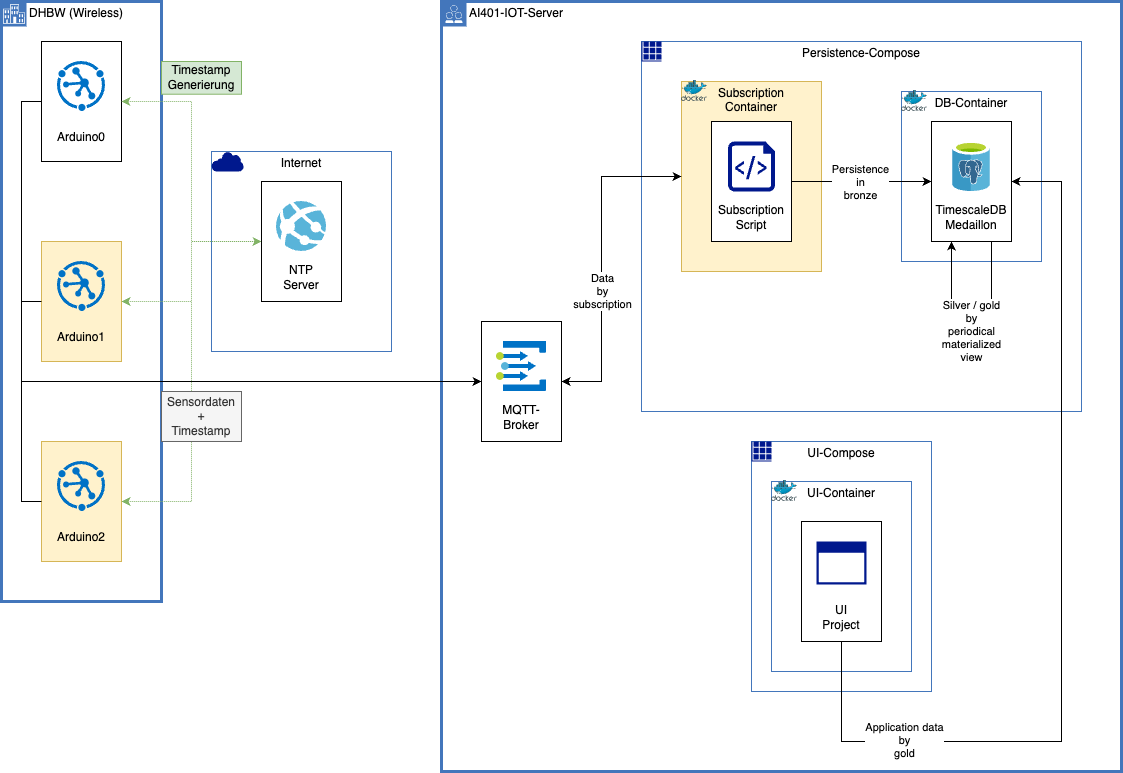

The diagram above was exported from draw.io. Its source (the exported page's mxGraphModel, read from the mxfile embedded in the PNG):
<mxGraphModel dx="1299" dy="867" grid="1" gridSize="10" guides="1" tooltips="1" connect="1" arrows="1" fold="1" page="1" pageScale="1" pageWidth="1169" pageHeight="827" math="0" shadow="0">
  <root>
    <mxCell id="0" />
    <mxCell id="1" parent="0" />
    <mxCell id="Q8TxVpls31qDdmAYQSv0-68" value="Internet" style="fontStyle=0;verticalAlign=top;align=center;spacingTop=-2;fillColor=none;rounded=0;whiteSpace=wrap;html=1;strokeColor=#4376BB;strokeWidth=1;dashed=0;container=1;collapsible=0;expand=0;recursiveResize=0;" vertex="1" parent="1">
      <mxGeometry x="250" y="190" width="180" height="200" as="geometry" />
    </mxCell>
    <mxCell id="Q8TxVpls31qDdmAYQSv0-69" value="" style="sketch=0;aspect=fixed;pointerEvents=1;shadow=0;dashed=0;html=1;strokeColor=none;labelPosition=center;verticalLabelPosition=bottom;verticalAlign=top;align=center;fillColor=#00188D;shape=mxgraph.mscae.enterprise.internet" vertex="1" parent="Q8TxVpls31qDdmAYQSv0-68">
      <mxGeometry width="32.26" height="20" as="geometry" />
    </mxCell>
    <mxCell id="kpydo3IJpV0GCqXMPAH9-6" value="DHBW (Wireless)" style="shape=mxgraph.ibm.box;prType=enterprise;fontStyle=0;verticalAlign=top;align=left;spacingLeft=32;spacingTop=4;fillColor=none;rounded=0;whiteSpace=wrap;html=1;strokeColor=#4376BB;strokeWidth=3;dashed=0;container=1;spacing=-4;collapsible=0;expand=0;recursiveResize=0;" parent="1" vertex="1">
      <mxGeometry x="40" y="40" width="160" height="600" as="geometry" />
    </mxCell>
    <mxCell id="kpydo3IJpV0GCqXMPAH9-14" value="" style="group" parent="kpydo3IJpV0GCqXMPAH9-6" vertex="1" connectable="0">
      <mxGeometry x="40" y="40" width="80" height="120" as="geometry" />
    </mxCell>
    <mxCell id="kpydo3IJpV0GCqXMPAH9-13" value="" style="rounded=0;whiteSpace=wrap;html=1;" parent="kpydo3IJpV0GCqXMPAH9-14" vertex="1">
      <mxGeometry width="80" height="119.99999999999999" as="geometry" />
    </mxCell>
    <mxCell id="kpydo3IJpV0GCqXMPAH9-12" value="Arduino0" style="text;html=1;align=center;verticalAlign=middle;whiteSpace=wrap;rounded=0;" parent="kpydo3IJpV0GCqXMPAH9-14" vertex="1">
      <mxGeometry x="10" y="80.00272727272727" width="60" height="32.72727272727273" as="geometry" />
    </mxCell>
    <mxCell id="Q8TxVpls31qDdmAYQSv0-73" value="" style="image;sketch=0;aspect=fixed;html=1;points=[];align=center;fontSize=12;image=img/lib/mscae/Device_Provisioning_Services.svg;" vertex="1" parent="kpydo3IJpV0GCqXMPAH9-14">
      <mxGeometry x="16" y="20" width="48" height="50" as="geometry" />
    </mxCell>
    <mxCell id="Q8TxVpls31qDdmAYQSv0-71" value="" style="group" vertex="1" connectable="0" parent="kpydo3IJpV0GCqXMPAH9-6">
      <mxGeometry x="40" y="440" width="80" height="120" as="geometry" />
    </mxCell>
    <mxCell id="kpydo3IJpV0GCqXMPAH9-29" value="" style="rounded=0;whiteSpace=wrap;html=1;fillColor=#fff2cc;strokeColor=#d6b656;" parent="Q8TxVpls31qDdmAYQSv0-71" vertex="1">
      <mxGeometry width="80" height="119.99999999999999" as="geometry" />
    </mxCell>
    <mxCell id="kpydo3IJpV0GCqXMPAH9-31" value="Arduino2" style="text;html=1;align=center;verticalAlign=middle;whiteSpace=wrap;rounded=0;" parent="Q8TxVpls31qDdmAYQSv0-71" vertex="1">
      <mxGeometry x="10" y="80.00272727272727" width="60" height="32.72727272727273" as="geometry" />
    </mxCell>
    <mxCell id="Q8TxVpls31qDdmAYQSv0-75" value="" style="image;sketch=0;aspect=fixed;html=1;points=[];align=center;fontSize=12;image=img/lib/mscae/Device_Provisioning_Services.svg;" vertex="1" parent="Q8TxVpls31qDdmAYQSv0-71">
      <mxGeometry x="16" y="20" width="48" height="50" as="geometry" />
    </mxCell>
    <mxCell id="Q8TxVpls31qDdmAYQSv0-72" value="" style="group" vertex="1" connectable="0" parent="kpydo3IJpV0GCqXMPAH9-6">
      <mxGeometry x="40" y="240" width="80" height="120" as="geometry" />
    </mxCell>
    <mxCell id="kpydo3IJpV0GCqXMPAH9-25" value="" style="rounded=0;whiteSpace=wrap;html=1;fillColor=#fff2cc;strokeColor=#d6b656;" parent="Q8TxVpls31qDdmAYQSv0-72" vertex="1">
      <mxGeometry width="80" height="119.99999999999999" as="geometry" />
    </mxCell>
    <mxCell id="kpydo3IJpV0GCqXMPAH9-27" value="Arduino1" style="text;html=1;align=center;verticalAlign=middle;whiteSpace=wrap;rounded=0;" parent="Q8TxVpls31qDdmAYQSv0-72" vertex="1">
      <mxGeometry x="10" y="80.00272727272727" width="60" height="32.72727272727273" as="geometry" />
    </mxCell>
    <mxCell id="Q8TxVpls31qDdmAYQSv0-74" value="" style="image;sketch=0;aspect=fixed;html=1;points=[];align=center;fontSize=12;image=img/lib/mscae/Device_Provisioning_Services.svg;" vertex="1" parent="Q8TxVpls31qDdmAYQSv0-72">
      <mxGeometry x="16" y="20" width="48" height="50" as="geometry" />
    </mxCell>
    <mxCell id="kpydo3IJpV0GCqXMPAH9-41" value="AI401-IOT-Server" style="shape=mxgraph.ibm.box;prType=public;fontStyle=0;verticalAlign=top;align=left;spacingLeft=32;spacingTop=4;fillColor=none;rounded=0;whiteSpace=wrap;html=1;strokeColor=#4376BB;strokeWidth=3;dashed=0;container=1;spacing=-4;collapsible=0;expand=0;recursiveResize=0;" parent="1" vertex="1">
      <mxGeometry x="480" y="40" width="680" height="770" as="geometry" />
    </mxCell>
    <mxCell id="kpydo3IJpV0GCqXMPAH9-43" value="" style="group" parent="kpydo3IJpV0GCqXMPAH9-41" vertex="1" connectable="0">
      <mxGeometry x="40" y="320" width="80" height="120" as="geometry" />
    </mxCell>
    <mxCell id="kpydo3IJpV0GCqXMPAH9-44" value="" style="rounded=0;whiteSpace=wrap;html=1;" parent="kpydo3IJpV0GCqXMPAH9-43" vertex="1">
      <mxGeometry width="80" height="119.99999999999999" as="geometry" />
    </mxCell>
    <mxCell id="kpydo3IJpV0GCqXMPAH9-46" value="MQTT-Broker" style="text;html=1;align=center;verticalAlign=middle;whiteSpace=wrap;rounded=0;" parent="kpydo3IJpV0GCqXMPAH9-43" vertex="1">
      <mxGeometry x="10" y="80.00272727272727" width="60" height="32.72727272727273" as="geometry" />
    </mxCell>
    <mxCell id="Q8TxVpls31qDdmAYQSv0-76" value="" style="image;sketch=0;aspect=fixed;html=1;points=[];align=center;fontSize=12;image=img/lib/mscae/Event_Grid_Topics.svg;" vertex="1" parent="kpydo3IJpV0GCqXMPAH9-43">
      <mxGeometry x="15" y="20" width="50" height="50" as="geometry" />
    </mxCell>
    <mxCell id="Q8TxVpls31qDdmAYQSv0-2" value="Persistence-Compose" style="fontStyle=0;verticalAlign=top;align=center;spacingTop=-2;fillColor=none;rounded=0;whiteSpace=wrap;html=1;strokeColor=#4376BB;strokeWidth=1;dashed=0;container=1;collapsible=0;expand=0;recursiveResize=0;" vertex="1" parent="kpydo3IJpV0GCqXMPAH9-41">
      <mxGeometry x="200" y="40" width="440" height="370" as="geometry" />
    </mxCell>
    <mxCell id="Q8TxVpls31qDdmAYQSv0-3" value="" style="sketch=0;aspect=fixed;pointerEvents=1;shadow=0;dashed=0;html=1;strokeColor=none;labelPosition=center;verticalLabelPosition=bottom;verticalAlign=top;align=center;fillColor=#00188D;shape=mxgraph.mscae.enterprise.table" vertex="1" parent="Q8TxVpls31qDdmAYQSv0-2">
      <mxGeometry width="20" height="20" as="geometry" />
    </mxCell>
    <mxCell id="Q8TxVpls31qDdmAYQSv0-10" value="DB-Container" style="fontStyle=0;verticalAlign=top;align=center;spacingTop=-2;fillColor=none;rounded=0;whiteSpace=wrap;html=1;strokeColor=#4376BB;strokeWidth=1;dashed=0;container=1;collapsible=0;expand=0;recursiveResize=0;" vertex="1" parent="Q8TxVpls31qDdmAYQSv0-2">
      <mxGeometry x="260" y="50" width="140" height="170" as="geometry" />
    </mxCell>
    <mxCell id="Q8TxVpls31qDdmAYQSv0-12" value="" style="image;sketch=0;aspect=fixed;html=1;points=[];align=center;fontSize=12;image=img/lib/mscae/Docker.svg;" vertex="1" parent="Q8TxVpls31qDdmAYQSv0-10">
      <mxGeometry y="-1" width="25.61" height="21" as="geometry" />
    </mxCell>
    <mxCell id="Q8TxVpls31qDdmAYQSv0-5" value="" style="group" vertex="1" connectable="0" parent="Q8TxVpls31qDdmAYQSv0-10">
      <mxGeometry x="30" y="30" width="80" height="120" as="geometry" />
    </mxCell>
    <mxCell id="Q8TxVpls31qDdmAYQSv0-6" value="" style="rounded=0;whiteSpace=wrap;html=1;" vertex="1" parent="Q8TxVpls31qDdmAYQSv0-5">
      <mxGeometry width="80" height="119.99999999999999" as="geometry" />
    </mxCell>
    <mxCell id="Q8TxVpls31qDdmAYQSv0-7" value="TimescaleDB&lt;div&gt;Medaillon&lt;/div&gt;" style="text;html=1;align=center;verticalAlign=middle;whiteSpace=wrap;rounded=0;" vertex="1" parent="Q8TxVpls31qDdmAYQSv0-5">
      <mxGeometry x="10" y="80.00272727272727" width="60" height="32.72727272727273" as="geometry" />
    </mxCell>
    <mxCell id="Q8TxVpls31qDdmAYQSv0-4" value="" style="image;sketch=0;aspect=fixed;html=1;points=[];align=center;fontSize=12;image=img/lib/mscae/Azure_Database_for_PostgreSQL_servers.svg;" vertex="1" parent="Q8TxVpls31qDdmAYQSv0-5">
      <mxGeometry x="21" y="20" width="38" height="50" as="geometry" />
    </mxCell>
    <mxCell id="Q8TxVpls31qDdmAYQSv0-64" style="edgeStyle=orthogonalEdgeStyle;rounded=0;orthogonalLoop=1;jettySize=auto;html=1;exitX=0.75;exitY=1;exitDx=0;exitDy=0;entryX=0.25;entryY=1;entryDx=0;entryDy=0;" edge="1" parent="Q8TxVpls31qDdmAYQSv0-5" source="Q8TxVpls31qDdmAYQSv0-6" target="Q8TxVpls31qDdmAYQSv0-6">
      <mxGeometry relative="1" as="geometry">
        <Array as="points">
          <mxPoint x="60" y="200" />
          <mxPoint x="20" y="200" />
        </Array>
      </mxGeometry>
    </mxCell>
    <mxCell id="Q8TxVpls31qDdmAYQSv0-65" value="Silver / gold&lt;div&gt;by&lt;/div&gt;&lt;div&gt;periodical&lt;/div&gt;&lt;div&gt;materialized&lt;/div&gt;&lt;div&gt;view&lt;/div&gt;" style="edgeLabel;html=1;align=center;verticalAlign=middle;resizable=0;points=[];" vertex="1" connectable="0" parent="Q8TxVpls31qDdmAYQSv0-64">
      <mxGeometry x="0.013" y="-1" relative="1" as="geometry">
        <mxPoint x="1" y="11" as="offset" />
      </mxGeometry>
    </mxCell>
    <mxCell id="Q8TxVpls31qDdmAYQSv0-13" value="Subscription&lt;div&gt;Container&lt;/div&gt;" style="fontStyle=0;verticalAlign=top;align=center;spacingTop=-2;fillColor=#fff2cc;rounded=0;whiteSpace=wrap;html=1;strokeColor=#d6b656;strokeWidth=1;dashed=0;container=1;collapsible=0;expand=0;recursiveResize=0;" vertex="1" parent="Q8TxVpls31qDdmAYQSv0-2">
      <mxGeometry x="40" y="40" width="140" height="190" as="geometry" />
    </mxCell>
    <mxCell id="Q8TxVpls31qDdmAYQSv0-14" value="" style="image;sketch=0;aspect=fixed;html=1;points=[];align=center;fontSize=12;image=img/lib/mscae/Docker.svg;" vertex="1" parent="Q8TxVpls31qDdmAYQSv0-13">
      <mxGeometry y="-1" width="25.61" height="21" as="geometry" />
    </mxCell>
    <mxCell id="Q8TxVpls31qDdmAYQSv0-15" value="" style="group" vertex="1" connectable="0" parent="Q8TxVpls31qDdmAYQSv0-13">
      <mxGeometry x="30" y="40" width="80" height="120" as="geometry" />
    </mxCell>
    <mxCell id="Q8TxVpls31qDdmAYQSv0-16" value="" style="rounded=0;whiteSpace=wrap;html=1;" vertex="1" parent="Q8TxVpls31qDdmAYQSv0-15">
      <mxGeometry width="80" height="119.99999999999999" as="geometry" />
    </mxCell>
    <mxCell id="Q8TxVpls31qDdmAYQSv0-17" value="Subscription&lt;br&gt;&lt;div&gt;Script&lt;/div&gt;" style="text;html=1;align=center;verticalAlign=middle;whiteSpace=wrap;rounded=0;" vertex="1" parent="Q8TxVpls31qDdmAYQSv0-15">
      <mxGeometry x="10" y="80.00272727272727" width="60" height="32.72727272727273" as="geometry" />
    </mxCell>
    <mxCell id="Q8TxVpls31qDdmAYQSv0-35" value="" style="sketch=0;aspect=fixed;pointerEvents=1;shadow=0;dashed=0;html=1;strokeColor=none;labelPosition=center;verticalLabelPosition=bottom;verticalAlign=top;align=center;fillColor=#00188D;shape=mxgraph.azure.script_file" vertex="1" parent="Q8TxVpls31qDdmAYQSv0-15">
      <mxGeometry x="16.5" y="20" width="47" height="50" as="geometry" />
    </mxCell>
    <mxCell id="Q8TxVpls31qDdmAYQSv0-30" style="edgeStyle=orthogonalEdgeStyle;rounded=0;orthogonalLoop=1;jettySize=auto;html=1;" edge="1" parent="Q8TxVpls31qDdmAYQSv0-2" source="Q8TxVpls31qDdmAYQSv0-16" target="Q8TxVpls31qDdmAYQSv0-6">
      <mxGeometry relative="1" as="geometry" />
    </mxCell>
    <mxCell id="Q8TxVpls31qDdmAYQSv0-32" value="Persistence&lt;div&gt;in&lt;/div&gt;&lt;div&gt;bronze&lt;/div&gt;" style="edgeLabel;html=1;align=center;verticalAlign=middle;resizable=0;points=[];" vertex="1" connectable="0" parent="Q8TxVpls31qDdmAYQSv0-30">
      <mxGeometry x="-0.0242" relative="1" as="geometry">
        <mxPoint as="offset" />
      </mxGeometry>
    </mxCell>
    <mxCell id="Q8TxVpls31qDdmAYQSv0-19" style="edgeStyle=orthogonalEdgeStyle;rounded=0;orthogonalLoop=1;jettySize=auto;html=1;entryX=0;entryY=0.5;entryDx=0;entryDy=0;startArrow=classic;startFill=1;" edge="1" parent="kpydo3IJpV0GCqXMPAH9-41" source="kpydo3IJpV0GCqXMPAH9-44" target="Q8TxVpls31qDdmAYQSv0-13">
      <mxGeometry relative="1" as="geometry">
        <Array as="points">
          <mxPoint x="160" y="380" />
          <mxPoint x="160" y="175" />
        </Array>
      </mxGeometry>
    </mxCell>
    <mxCell id="Q8TxVpls31qDdmAYQSv0-31" value="Data&lt;div&gt;by&lt;/div&gt;&lt;div&gt;subscription&lt;/div&gt;" style="edgeLabel;html=1;align=center;verticalAlign=middle;resizable=0;points=[];" vertex="1" connectable="0" parent="Q8TxVpls31qDdmAYQSv0-19">
      <mxGeometry x="-0.1998" relative="1" as="geometry">
        <mxPoint as="offset" />
      </mxGeometry>
    </mxCell>
    <mxCell id="Q8TxVpls31qDdmAYQSv0-36" value="UI-Compose" style="fontStyle=0;verticalAlign=top;align=center;spacingTop=-2;fillColor=none;rounded=0;whiteSpace=wrap;html=1;strokeColor=#4376BB;strokeWidth=1;dashed=0;container=1;collapsible=0;expand=0;recursiveResize=0;" vertex="1" parent="kpydo3IJpV0GCqXMPAH9-41">
      <mxGeometry x="310" y="440" width="180" height="250" as="geometry" />
    </mxCell>
    <mxCell id="Q8TxVpls31qDdmAYQSv0-37" value="" style="sketch=0;aspect=fixed;pointerEvents=1;shadow=0;dashed=0;html=1;strokeColor=none;labelPosition=center;verticalLabelPosition=bottom;verticalAlign=top;align=center;fillColor=#00188D;shape=mxgraph.mscae.enterprise.table" vertex="1" parent="Q8TxVpls31qDdmAYQSv0-36">
      <mxGeometry width="20" height="20" as="geometry" />
    </mxCell>
    <mxCell id="Q8TxVpls31qDdmAYQSv0-44" value="UI-Container" style="fontStyle=0;verticalAlign=top;align=center;spacingTop=-2;fillColor=none;rounded=0;whiteSpace=wrap;html=1;strokeColor=#4376BB;strokeWidth=1;dashed=0;container=1;collapsible=0;expand=0;recursiveResize=0;" vertex="1" parent="Q8TxVpls31qDdmAYQSv0-36">
      <mxGeometry x="20" y="40" width="140" height="190" as="geometry" />
    </mxCell>
    <mxCell id="Q8TxVpls31qDdmAYQSv0-45" value="" style="image;sketch=0;aspect=fixed;html=1;points=[];align=center;fontSize=12;image=img/lib/mscae/Docker.svg;" vertex="1" parent="Q8TxVpls31qDdmAYQSv0-44">
      <mxGeometry y="-1" width="25.61" height="21" as="geometry" />
    </mxCell>
    <mxCell id="Q8TxVpls31qDdmAYQSv0-46" value="" style="group" vertex="1" connectable="0" parent="Q8TxVpls31qDdmAYQSv0-44">
      <mxGeometry x="30" y="40" width="80" height="120" as="geometry" />
    </mxCell>
    <mxCell id="Q8TxVpls31qDdmAYQSv0-47" value="" style="rounded=0;whiteSpace=wrap;html=1;" vertex="1" parent="Q8TxVpls31qDdmAYQSv0-46">
      <mxGeometry width="80" height="119.99999999999999" as="geometry" />
    </mxCell>
    <mxCell id="Q8TxVpls31qDdmAYQSv0-48" value="UI&lt;div&gt;Project&lt;/div&gt;" style="text;html=1;align=center;verticalAlign=middle;whiteSpace=wrap;rounded=0;" vertex="1" parent="Q8TxVpls31qDdmAYQSv0-46">
      <mxGeometry x="10" y="80.00272727272727" width="60" height="32.72727272727273" as="geometry" />
    </mxCell>
    <mxCell id="Q8TxVpls31qDdmAYQSv0-60" value="" style="sketch=0;aspect=fixed;pointerEvents=1;shadow=0;dashed=0;html=1;strokeColor=none;labelPosition=center;verticalLabelPosition=bottom;verticalAlign=top;align=center;fillColor=#00188D;shape=mxgraph.mscae.enterprise.application_blank" vertex="1" parent="Q8TxVpls31qDdmAYQSv0-46">
      <mxGeometry x="15" y="20" width="50" height="43" as="geometry" />
    </mxCell>
    <mxCell id="Q8TxVpls31qDdmAYQSv0-61" style="edgeStyle=orthogonalEdgeStyle;rounded=0;orthogonalLoop=1;jettySize=auto;html=1;entryX=1;entryY=0.5;entryDx=0;entryDy=0;" edge="1" parent="kpydo3IJpV0GCqXMPAH9-41" source="Q8TxVpls31qDdmAYQSv0-47" target="Q8TxVpls31qDdmAYQSv0-6">
      <mxGeometry relative="1" as="geometry">
        <Array as="points">
          <mxPoint x="620" y="740" />
          <mxPoint x="620" y="180" />
        </Array>
      </mxGeometry>
    </mxCell>
    <mxCell id="Q8TxVpls31qDdmAYQSv0-62" value="Application data&lt;div&gt;by&lt;/div&gt;&lt;div&gt;gold&lt;/div&gt;" style="edgeLabel;html=1;align=center;verticalAlign=middle;resizable=0;points=[];" vertex="1" connectable="0" parent="Q8TxVpls31qDdmAYQSv0-61">
      <mxGeometry x="-0.6504" y="1" relative="1" as="geometry">
        <mxPoint as="offset" />
      </mxGeometry>
    </mxCell>
    <mxCell id="kpydo3IJpV0GCqXMPAH9-53" style="edgeStyle=orthogonalEdgeStyle;rounded=0;orthogonalLoop=1;jettySize=auto;html=1;entryX=0;entryY=0.5;entryDx=0;entryDy=0;dashed=1;startArrow=classic;startFill=1;dashPattern=1 1;fillColor=#d5e8d4;strokeColor=#82b366;" parent="1" source="kpydo3IJpV0GCqXMPAH9-13" target="kpydo3IJpV0GCqXMPAH9-48" edge="1">
      <mxGeometry relative="1" as="geometry" />
    </mxCell>
    <mxCell id="kpydo3IJpV0GCqXMPAH9-55" style="edgeStyle=orthogonalEdgeStyle;rounded=0;orthogonalLoop=1;jettySize=auto;html=1;entryX=0;entryY=0.5;entryDx=0;entryDy=0;startArrow=classic;startFill=1;dashed=1;dashPattern=1 1;fillColor=#d5e8d4;strokeColor=#82b366;" parent="1" source="kpydo3IJpV0GCqXMPAH9-25" target="kpydo3IJpV0GCqXMPAH9-48" edge="1">
      <mxGeometry relative="1" as="geometry" />
    </mxCell>
    <mxCell id="kpydo3IJpV0GCqXMPAH9-56" style="edgeStyle=orthogonalEdgeStyle;rounded=0;orthogonalLoop=1;jettySize=auto;html=1;entryX=0;entryY=0.5;entryDx=0;entryDy=0;dashed=1;startArrow=classic;startFill=1;dashPattern=1 1;fillColor=#d5e8d4;strokeColor=#82b366;" parent="1" source="kpydo3IJpV0GCqXMPAH9-29" target="kpydo3IJpV0GCqXMPAH9-48" edge="1">
      <mxGeometry relative="1" as="geometry" />
    </mxCell>
    <mxCell id="kpydo3IJpV0GCqXMPAH9-57" value="Timestamp&lt;div&gt;Generierung&lt;/div&gt;" style="text;html=1;align=center;verticalAlign=middle;whiteSpace=wrap;rounded=0;fillColor=#d5e8d4;strokeColor=#82b366;" parent="1" vertex="1">
      <mxGeometry x="200" y="100" width="80" height="32.73" as="geometry" />
    </mxCell>
    <mxCell id="kpydo3IJpV0GCqXMPAH9-62" style="edgeStyle=orthogonalEdgeStyle;rounded=0;orthogonalLoop=1;jettySize=auto;html=1;entryX=0;entryY=0.5;entryDx=0;entryDy=0;" parent="1" source="kpydo3IJpV0GCqXMPAH9-25" target="kpydo3IJpV0GCqXMPAH9-44" edge="1">
      <mxGeometry relative="1" as="geometry">
        <Array as="points">
          <mxPoint x="60" y="340" />
          <mxPoint x="60" y="420" />
        </Array>
      </mxGeometry>
    </mxCell>
    <mxCell id="kpydo3IJpV0GCqXMPAH9-63" style="edgeStyle=orthogonalEdgeStyle;rounded=0;orthogonalLoop=1;jettySize=auto;html=1;entryX=0;entryY=0.5;entryDx=0;entryDy=0;" parent="1" source="kpydo3IJpV0GCqXMPAH9-13" target="kpydo3IJpV0GCqXMPAH9-44" edge="1">
      <mxGeometry relative="1" as="geometry">
        <Array as="points">
          <mxPoint x="60" y="140" />
          <mxPoint x="60" y="420" />
        </Array>
      </mxGeometry>
    </mxCell>
    <mxCell id="kpydo3IJpV0GCqXMPAH9-64" style="edgeStyle=orthogonalEdgeStyle;rounded=0;orthogonalLoop=1;jettySize=auto;html=1;entryX=0;entryY=0.5;entryDx=0;entryDy=0;" parent="1" source="kpydo3IJpV0GCqXMPAH9-29" target="kpydo3IJpV0GCqXMPAH9-44" edge="1">
      <mxGeometry relative="1" as="geometry">
        <Array as="points">
          <mxPoint x="60" y="540" />
          <mxPoint x="60" y="420" />
        </Array>
      </mxGeometry>
    </mxCell>
    <mxCell id="kpydo3IJpV0GCqXMPAH9-65" value="Sensordaten&lt;div&gt;+&lt;/div&gt;&lt;div&gt;Timestamp&lt;/div&gt;" style="text;html=1;align=center;verticalAlign=middle;whiteSpace=wrap;rounded=0;fillColor=#f5f5f5;fontColor=#333333;strokeColor=#666666;" parent="1" vertex="1">
      <mxGeometry x="200" y="430" width="80" height="50" as="geometry" />
    </mxCell>
    <mxCell id="kpydo3IJpV0GCqXMPAH9-47" value="" style="group" parent="1" vertex="1" connectable="0">
      <mxGeometry x="300" y="220" width="80" height="120" as="geometry" />
    </mxCell>
    <mxCell id="kpydo3IJpV0GCqXMPAH9-48" value="" style="rounded=0;whiteSpace=wrap;html=1;" parent="kpydo3IJpV0GCqXMPAH9-47" vertex="1">
      <mxGeometry width="80" height="119.99999999999999" as="geometry" />
    </mxCell>
    <mxCell id="kpydo3IJpV0GCqXMPAH9-50" value="NTP&lt;div&gt;Server&lt;/div&gt;" style="text;html=1;align=center;verticalAlign=middle;whiteSpace=wrap;rounded=0;" parent="kpydo3IJpV0GCqXMPAH9-47" vertex="1">
      <mxGeometry x="10" y="80.00272727272727" width="60" height="32.72727272727273" as="geometry" />
    </mxCell>
    <mxCell id="Q8TxVpls31qDdmAYQSv0-77" value="" style="image;sketch=0;aspect=fixed;html=1;points=[];align=center;fontSize=12;image=img/lib/mscae/App_Services.svg;" vertex="1" parent="kpydo3IJpV0GCqXMPAH9-47">
      <mxGeometry x="15" y="20" width="50" height="50" as="geometry" />
    </mxCell>
  </root>
</mxGraphModel>